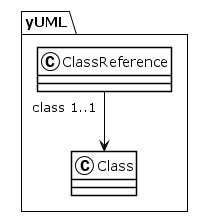

The diagram above was rendered by PlantUML. Its source (embedded in the PNG):
@startuml
!theme plain
package yUML {
class ClassReference {
}
ClassReference "class 1..1" --> Class
class Class {
}
}
@enduml